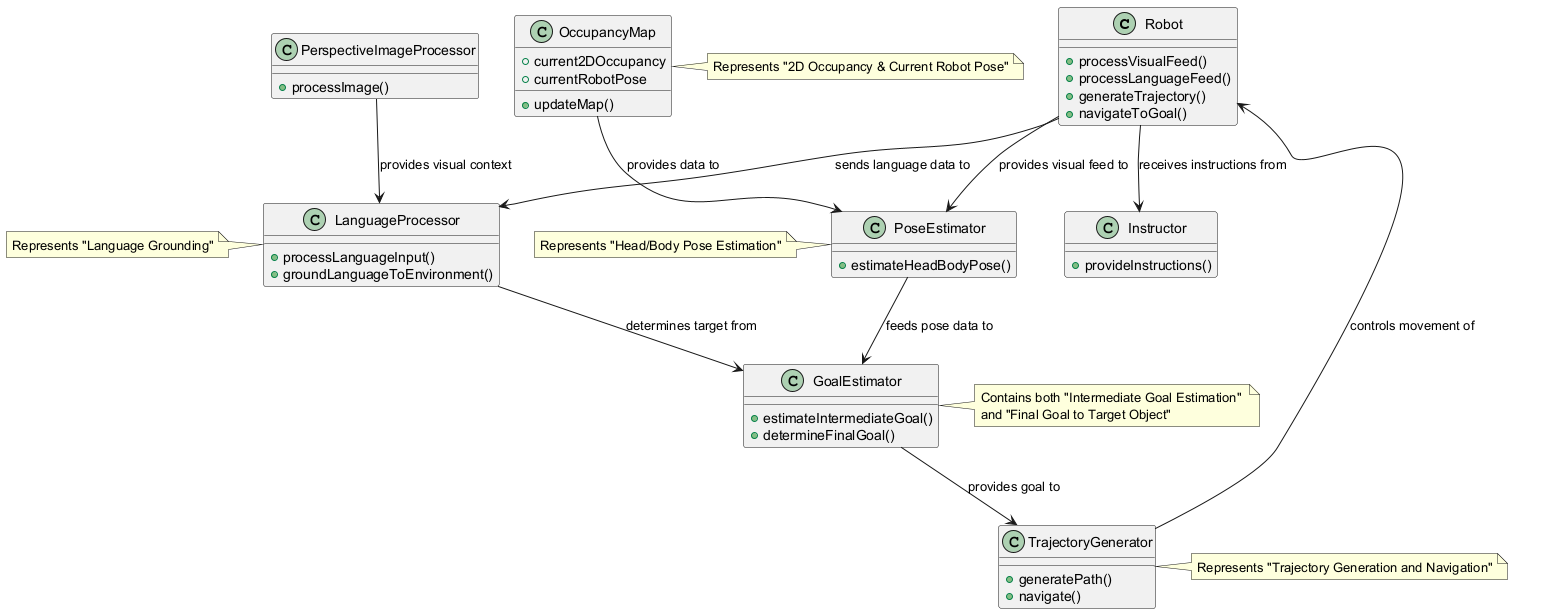

The diagram above was rendered by PlantUML. Its source (embedded in the PNG):
@startuml
class Robot {
  +processVisualFeed()
  +processLanguageFeed()
  +generateTrajectory()
  +navigateToGoal()
}

class Instructor {
  +provideInstructions()
}

class OccupancyMap {
  +current2DOccupancy
  +currentRobotPose
  +updateMap()
}

class PoseEstimator {
  +estimateHeadBodyPose()
}

class GoalEstimator {
  +estimateIntermediateGoal()
  +determineFinalGoal()
}

class TrajectoryGenerator {
  +generatePath()
  +navigate()
}

class LanguageProcessor {
  +processLanguageInput()
  +groundLanguageToEnvironment()
}

class PerspectiveImageProcessor {
  +processImage()
}

Robot --> Instructor : receives instructions from
Robot --> PoseEstimator : provides visual feed to
Robot <-- TrajectoryGenerator : controls movement of
OccupancyMap --> PoseEstimator : provides data to
PoseEstimator --> GoalEstimator : feeds pose data to
GoalEstimator --> TrajectoryGenerator : provides goal to
LanguageProcessor --> GoalEstimator : determines target from
Robot --> LanguageProcessor : sends language data to
PerspectiveImageProcessor --> LanguageProcessor : provides visual context

note right of OccupancyMap
  Represents "2D Occupancy & Current Robot Pose"
end note

note left of PoseEstimator
  Represents "Head/Body Pose Estimation"
end note

note right of GoalEstimator
  Contains both "Intermediate Goal Estimation" 
  and "Final Goal to Target Object"
end note

note right of TrajectoryGenerator
  Represents "Trajectory Generation and Navigation"
end note

note left of LanguageProcessor
  Represents "Language Grounding"
end note
@enduml